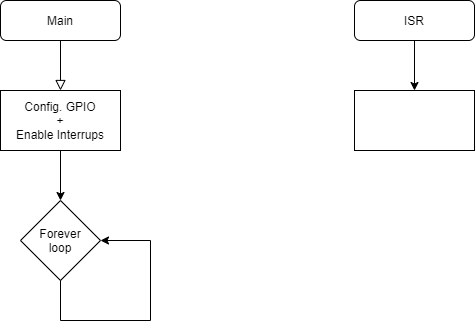

The diagram above was exported from draw.io. Its source (the exported page's mxGraphModel, read from the mxfile embedded in the PNG):
<mxGraphModel dx="1422" dy="798" grid="1" gridSize="10" guides="1" tooltips="1" connect="1" arrows="1" fold="1" page="1" pageScale="1" pageWidth="827" pageHeight="1169" background="#FFFFFF" math="0" shadow="0">
  <root>
    <mxCell id="WIyWlLk6GJQsqaUBKTNV-0" />
    <mxCell id="WIyWlLk6GJQsqaUBKTNV-1" parent="WIyWlLk6GJQsqaUBKTNV-0" />
    <mxCell id="WIyWlLk6GJQsqaUBKTNV-2" value="" style="rounded=0;html=1;jettySize=auto;orthogonalLoop=1;fontSize=11;endArrow=block;endFill=0;endSize=8;strokeWidth=1;shadow=0;labelBackgroundColor=none;edgeStyle=orthogonalEdgeStyle;" parent="WIyWlLk6GJQsqaUBKTNV-1" source="WIyWlLk6GJQsqaUBKTNV-3" edge="1">
      <mxGeometry relative="1" as="geometry">
        <mxPoint x="120" y="170" as="targetPoint" />
      </mxGeometry>
    </mxCell>
    <mxCell id="WIyWlLk6GJQsqaUBKTNV-3" value="Main" style="rounded=1;whiteSpace=wrap;html=1;fontSize=12;glass=0;strokeWidth=1;shadow=0;" parent="WIyWlLk6GJQsqaUBKTNV-1" vertex="1">
      <mxGeometry x="60" y="80" width="120" height="40" as="geometry" />
    </mxCell>
    <mxCell id="MArF6ZFE3FHZfGTgzNl6-10" value="" style="edgeStyle=orthogonalEdgeStyle;rounded=0;orthogonalLoop=1;jettySize=auto;html=1;" edge="1" parent="WIyWlLk6GJQsqaUBKTNV-1" source="MArF6ZFE3FHZfGTgzNl6-0" target="MArF6ZFE3FHZfGTgzNl6-1">
      <mxGeometry relative="1" as="geometry" />
    </mxCell>
    <mxCell id="MArF6ZFE3FHZfGTgzNl6-0" value="Config. GPIO&lt;br&gt;+&lt;br&gt;Enable Interrups" style="rounded=0;whiteSpace=wrap;html=1;" vertex="1" parent="WIyWlLk6GJQsqaUBKTNV-1">
      <mxGeometry x="60" y="170" width="120" height="60" as="geometry" />
    </mxCell>
    <mxCell id="MArF6ZFE3FHZfGTgzNl6-1" value="Forever&lt;br&gt;loop" style="rhombus;whiteSpace=wrap;html=1;" vertex="1" parent="WIyWlLk6GJQsqaUBKTNV-1">
      <mxGeometry x="80" y="280" width="80" height="80" as="geometry" />
    </mxCell>
    <mxCell id="MArF6ZFE3FHZfGTgzNl6-4" value="" style="rounded=0;whiteSpace=wrap;html=1;" vertex="1" parent="WIyWlLk6GJQsqaUBKTNV-1">
      <mxGeometry x="414" y="170" width="120" height="60" as="geometry" />
    </mxCell>
    <mxCell id="MArF6ZFE3FHZfGTgzNl6-6" value="" style="endArrow=classic;html=1;rounded=0;entryX=1;entryY=0.5;entryDx=0;entryDy=0;" edge="1" parent="WIyWlLk6GJQsqaUBKTNV-1" target="MArF6ZFE3FHZfGTgzNl6-1">
      <mxGeometry width="50" height="50" relative="1" as="geometry">
        <mxPoint x="210" y="320" as="sourcePoint" />
        <mxPoint x="590" y="360" as="targetPoint" />
      </mxGeometry>
    </mxCell>
    <mxCell id="MArF6ZFE3FHZfGTgzNl6-7" value="" style="endArrow=none;html=1;rounded=0;" edge="1" parent="WIyWlLk6GJQsqaUBKTNV-1">
      <mxGeometry width="50" height="50" relative="1" as="geometry">
        <mxPoint x="210" y="400" as="sourcePoint" />
        <mxPoint x="210" y="320" as="targetPoint" />
      </mxGeometry>
    </mxCell>
    <mxCell id="MArF6ZFE3FHZfGTgzNl6-8" value="" style="endArrow=none;html=1;rounded=0;" edge="1" parent="WIyWlLk6GJQsqaUBKTNV-1">
      <mxGeometry width="50" height="50" relative="1" as="geometry">
        <mxPoint x="120" y="400" as="sourcePoint" />
        <mxPoint x="210" y="400" as="targetPoint" />
      </mxGeometry>
    </mxCell>
    <mxCell id="MArF6ZFE3FHZfGTgzNl6-9" value="" style="endArrow=none;html=1;rounded=0;entryX=0.5;entryY=1;entryDx=0;entryDy=0;" edge="1" parent="WIyWlLk6GJQsqaUBKTNV-1" target="MArF6ZFE3FHZfGTgzNl6-1">
      <mxGeometry width="50" height="50" relative="1" as="geometry">
        <mxPoint x="120" y="400" as="sourcePoint" />
        <mxPoint x="90" y="360" as="targetPoint" />
      </mxGeometry>
    </mxCell>
    <mxCell id="MArF6ZFE3FHZfGTgzNl6-12" value="" style="edgeStyle=orthogonalEdgeStyle;rounded=0;orthogonalLoop=1;jettySize=auto;html=1;" edge="1" parent="WIyWlLk6GJQsqaUBKTNV-1" source="MArF6ZFE3FHZfGTgzNl6-11" target="MArF6ZFE3FHZfGTgzNl6-4">
      <mxGeometry relative="1" as="geometry" />
    </mxCell>
    <mxCell id="MArF6ZFE3FHZfGTgzNl6-11" value="ISR" style="rounded=1;whiteSpace=wrap;html=1;fontSize=12;glass=0;strokeWidth=1;shadow=0;" vertex="1" parent="WIyWlLk6GJQsqaUBKTNV-1">
      <mxGeometry x="414" y="80" width="120" height="40" as="geometry" />
    </mxCell>
  </root>
</mxGraphModel>